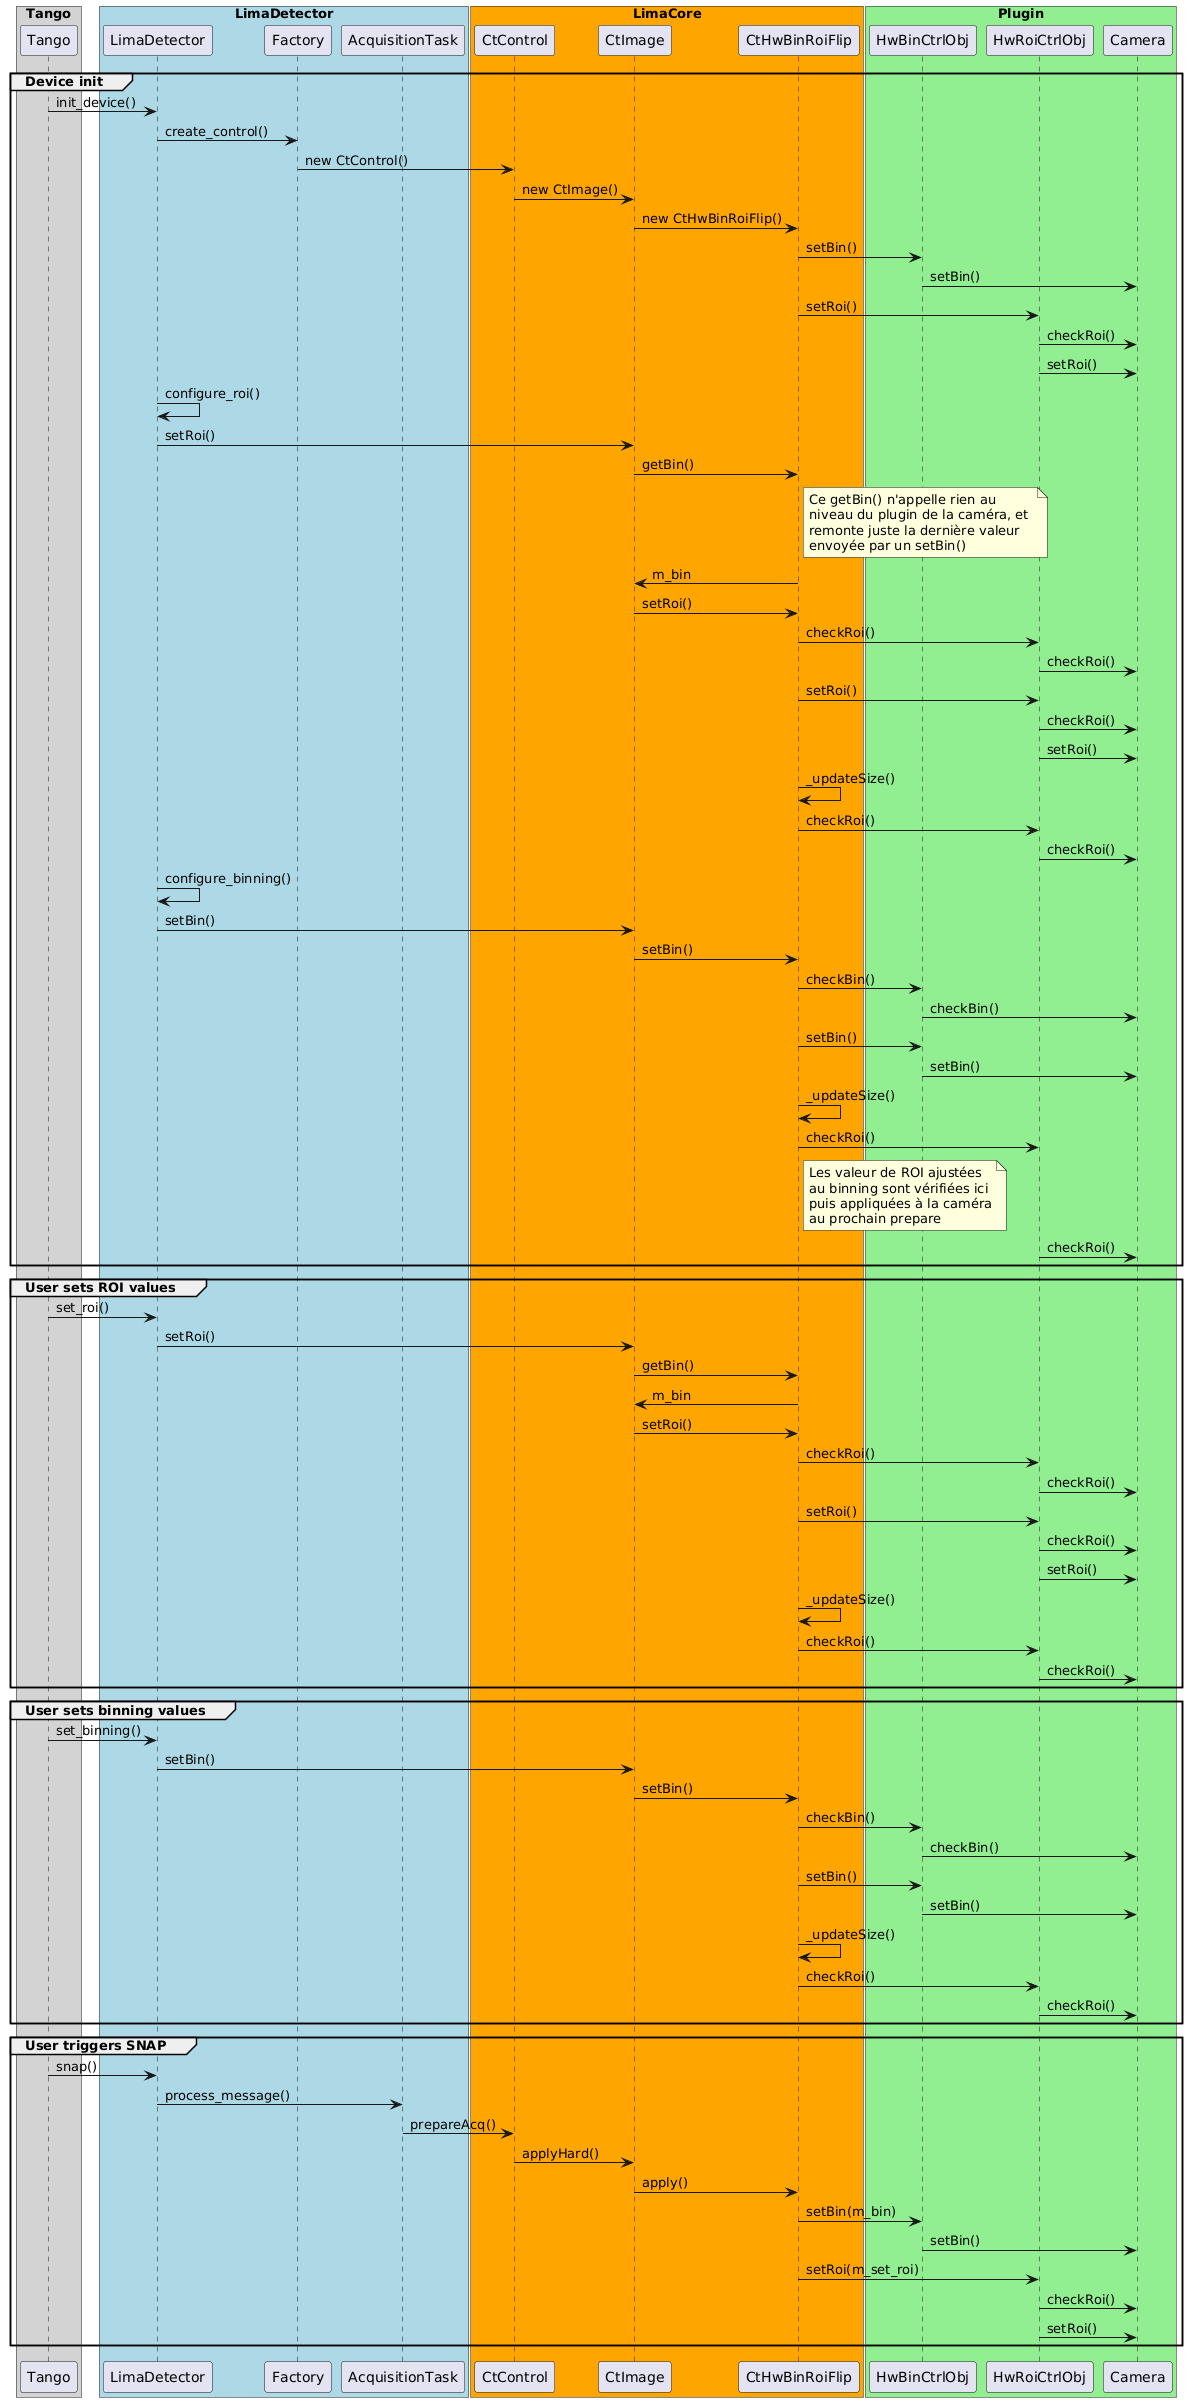

The diagram above was rendered by PlantUML. Its source (embedded in the PNG):
@startuml
box "Tango" #LightGray
participant Tango
end box

box "LimaDetector" #LightBlue
participant LimaDetector
participant Factory
participant AcquisitionTask
end box

box "LimaCore" #Orange
participant CtControl
participant CtImage
participant CtHwBinRoiFlip
end box

box "Plugin" #LightGreen
participant HwBinCtrlObj
participant HwRoiCtrlObj 
participant Camera order 100
end box

group Device init
Tango -> LimaDetector : init_device()
LimaDetector -> Factory : create_control()
Factory -> CtControl : new CtControl()
CtControl -> CtImage : new CtImage()
CtImage -> CtHwBinRoiFlip : new CtHwBinRoiFlip()

CtHwBinRoiFlip -> HwBinCtrlObj : setBin()
HwBinCtrlObj -> Camera : setBin()

CtHwBinRoiFlip -> HwRoiCtrlObj : setRoi()
HwRoiCtrlObj -> Camera : checkRoi()
HwRoiCtrlObj -> Camera : setRoi()

LimaDetector -> LimaDetector : configure_roi()
LimaDetector -> CtImage : setRoi()
CtImage -> CtHwBinRoiFlip : getBin()
note right of CtHwBinRoiFlip
Ce getBin() n'appelle rien au 
niveau du plugin de la caméra, et 
remonte juste la dernière valeur 
envoyée par un setBin()
endnote
CtHwBinRoiFlip -> CtImage : m_bin
CtImage -> CtHwBinRoiFlip : setRoi()
CtHwBinRoiFlip -> HwRoiCtrlObj : checkRoi()
HwRoiCtrlObj -> Camera : checkRoi()
CtHwBinRoiFlip -> HwRoiCtrlObj : setRoi()
HwRoiCtrlObj -> Camera : checkRoi()
HwRoiCtrlObj -> Camera : setRoi()
CtHwBinRoiFlip -> CtHwBinRoiFlip : _updateSize()
CtHwBinRoiFlip -> HwRoiCtrlObj : checkRoi()
HwRoiCtrlObj -> Camera : checkRoi()

LimaDetector -> LimaDetector : configure_binning()
LimaDetector -> CtImage : setBin()
CtImage -> CtHwBinRoiFlip : setBin()
CtHwBinRoiFlip -> HwBinCtrlObj : checkBin()
HwBinCtrlObj -> Camera : checkBin()
CtHwBinRoiFlip -> HwBinCtrlObj : setBin()
HwBinCtrlObj -> Camera : setBin()
CtHwBinRoiFlip -> CtHwBinRoiFlip : _updateSize()
CtHwBinRoiFlip -> HwRoiCtrlObj : checkRoi()
note right of CtHwBinRoiFlip
Les valeur de ROI ajustées 
au binning sont vérifiées ici
puis appliquées à la caméra
au prochain prepare
endnote
HwRoiCtrlObj -> Camera : checkRoi()
end

group User sets ROI values
Tango -> LimaDetector : set_roi()
LimaDetector -> CtImage : setRoi()
CtImage -> CtHwBinRoiFlip : getBin()
CtHwBinRoiFlip -> CtImage : m_bin
CtImage -> CtHwBinRoiFlip : setRoi()
CtHwBinRoiFlip -> HwRoiCtrlObj : checkRoi()
HwRoiCtrlObj -> Camera : checkRoi()
CtHwBinRoiFlip -> HwRoiCtrlObj : setRoi()
HwRoiCtrlObj -> Camera : checkRoi()
HwRoiCtrlObj -> Camera : setRoi()
CtHwBinRoiFlip -> CtHwBinRoiFlip : _updateSize()
CtHwBinRoiFlip -> HwRoiCtrlObj : checkRoi()
HwRoiCtrlObj -> Camera : checkRoi()
end

group User sets binning values
Tango -> LimaDetector : set_binning()
LimaDetector -> CtImage : setBin()
CtImage -> CtHwBinRoiFlip : setBin()
CtHwBinRoiFlip -> HwBinCtrlObj : checkBin()
HwBinCtrlObj -> Camera : checkBin()
CtHwBinRoiFlip -> HwBinCtrlObj : setBin()
HwBinCtrlObj -> Camera : setBin()
CtHwBinRoiFlip -> CtHwBinRoiFlip : _updateSize()
CtHwBinRoiFlip -> HwRoiCtrlObj : checkRoi()
HwRoiCtrlObj -> Camera : checkRoi()
end

group User triggers SNAP
Tango -> LimaDetector : snap()
LimaDetector -> AcquisitionTask : process_message()
AcquisitionTask -> CtControl : prepareAcq()
CtControl -> CtImage : applyHard()
CtImage -> CtHwBinRoiFlip : apply()
CtHwBinRoiFlip -> HwBinCtrlObj : setBin(m_bin)
HwBinCtrlObj -> Camera : setBin()
CtHwBinRoiFlip -> HwRoiCtrlObj : setRoi(m_set_roi)
HwRoiCtrlObj -> Camera : checkRoi()
HwRoiCtrlObj -> Camera : setRoi()
end
@enduml